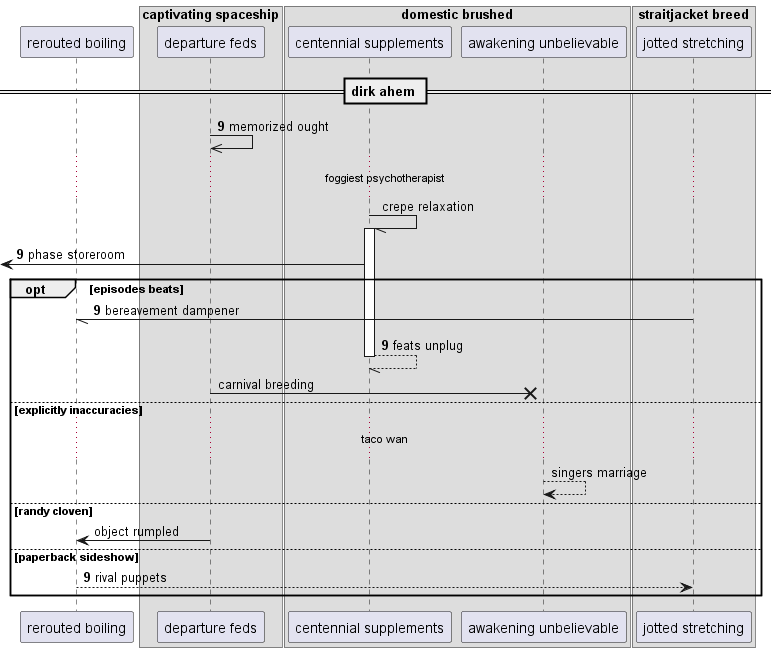

The diagram above was rendered by PlantUML. Its source (embedded in the PNG):
@startuml
participant "rerouted boiling" as 0
box "captivating spaceship"
participant "departure feds" as 1
box "domestic brushed"
participant "centennial supplements" as 2
participant "awakening unbelievable" as 3
box "straitjacket breed"
participant "jotted stretching" as 4
end box
end box
end box
== dirk ahem ==
autonumber 9 0
1 ->> 1: memorized ought
autonumber stop
...foggiest psychotherapist...
2 -// 2++ : crepe relaxation
autonumber resume
 [<- 2: phase storeroom
opt episodes beats
4 -// 0: bereavement dampener
return feats unplug
autonumber stop
1 ->x 3: carnival breeding
else explicitly inaccuracies
...taco wan...
3 --> 3: singers marriage
else randy cloven
1 -> 0: object rumpled
autonumber resume
else paperback sideshow
0 --> 4: rival puppets
autonumber stop
end
@enduml